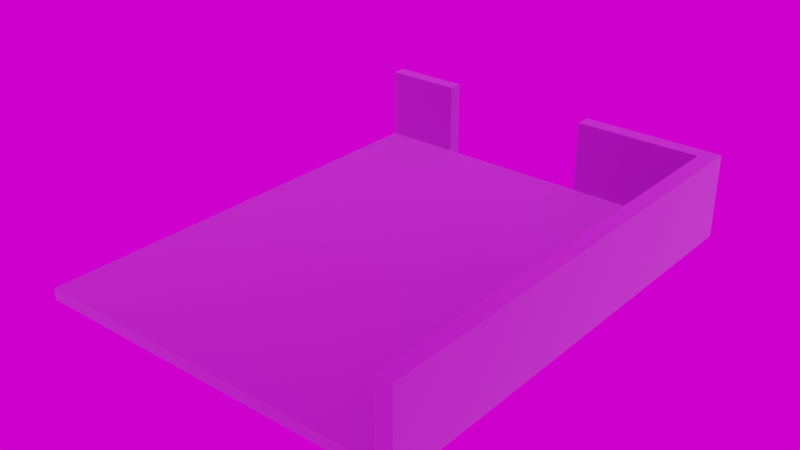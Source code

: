 # Source: Hanger_1.blend  (saved by Blender 3.6.11; exported with 4.5.12 LTS)
import bpy
from mathutils import Matrix  # noqa: F401  (used for matrix-valued properties, if any)

bpy.ops.wm.read_factory_settings(use_empty=True)
scene = bpy.context.scene
scene.name = 'Scene'

# ---- collections
col_collection = bpy.data.collections.new('Collection'); scene.collection.children.link(col_collection)

# ---- images (referenced by path relative to the original .blend; pixels are not part of the script)
import os
ASSET_DIR = os.environ.get("B2B_ASSET_DIR", "")  # directory of the original .blend (textures are referenced by path, not embedded)
HERE = os.path.dirname(os.path.abspath(__file__))  # packed textures are extracted next to this script under _unpacked/

def load_image(name, relpath, width, height, colorspace="sRGB"):
    """Load a texture the original file referenced (path relative to the .blend, or extracted next to this script)."""
    p = next((c for c in (os.path.join(HERE, relpath), os.path.join(ASSET_DIR, relpath)) if relpath and os.path.exists(c)), "")
    if p:
        img = bpy.data.images.load(p, check_existing=True)
        img.name = name
    else:  # same state as the original file: an image datablock whose file is absent (Cycles renders it pink)
        img = bpy.data.images.new(name, width, height)
        img.source = "FILE"
        img.filepath = "//" + (relpath or name)
    img.colorspace_settings.name = colorspace
    return img
img_3d_studio_png = load_image('3D_Studio.png', '3D_Studio.png', 1024, 1024, 'sRGB')

# ---- materials (node trees are filled in below, after node groups)
mat_material_001 = bpy.data.materials.new('Material.001')

# ---- material node trees
mat_material_001.use_nodes = True; mat_material_001.node_tree.nodes.clear()
_N = mat_material_001.node_tree.nodes; _L = mat_material_001.node_tree.links
n0 = _N.new('ShaderNodeBsdfPrincipled'); n0.name = 'Principled BSDF'; n0.location = (10, 300)
n0.distribution = 'GGX'
n0.subsurface_method = 'RANDOM_WALK_SKIN'
n0.inputs[0].default_value = (0.8337, 0.0, 1.0, 1.0)
n0.inputs[1].default_value = 1.0
n0.inputs[2].default_value = 1.0
n0.inputs[3].default_value = 1.45
n0.inputs[24].default_value = 0.2
n0.inputs[27].default_value = (0.0, 0.0, 0.0, 1.0)
n0.inputs[28].default_value = 1.0
n1 = _N.new('ShaderNodeOutputMaterial'); n1.name = 'Material Output'; n1.location = (300, 300)
_L.new(n0.outputs[0], n1.inputs[0])
n1.is_active_output = True

# ---- world
world_world = bpy.data.worlds.new('World'); scene.world = world_world
world_world.use_nodes = True; world_world.node_tree.nodes.clear()
_N = world_world.node_tree.nodes; _L = world_world.node_tree.links
n0 = _N.new('ShaderNodeOutputWorld'); n0.name = 'World Output'; n0.location = (300, 300)
n1 = _N.new('ShaderNodeBackground'); n1.name = 'Background'; n1.location = (10, 300)
n2 = _N.new('ShaderNodeTexEnvironment'); n2.name = 'Environment Texture'; n2.location = (-270, 260)
n2.image = img_3d_studio_png
n3 = _N.new('ShaderNodeMapping'); n3.name = 'Mapping'; n3.location = (-450, 260)
n4 = _N.new('ShaderNodeTexCoord'); n4.name = 'Texture Coordinate'; n4.location = (-630, 260)
_L.new(n1.outputs[0], n0.inputs[0])
_L.new(n2.outputs[0], n1.inputs[0])
_L.new(n3.outputs[0], n2.inputs[0])
_L.new(n4.outputs[0], n3.inputs[0])
n0.is_active_output = True
world_world.color = (0.05088, 0.05088, 0.05088)
world_world.use_sun_shadow = False
world_world.sun_shadow_jitter_overblur = 0.0

# ---- meshes
me_cube_002 = bpy.data.meshes.new('Cube.002')
me_cube_002.from_pydata([(-1.0, -1.0, -1.0), (-1.0, -1.0, 1.0), (-1.0, 1.0, -1.0), (-1.0, 1.0, 1.0), (1.0, -1.0, -1.0), (1.0, -1.0, 1.0), (1.0, 1.0, -1.0), (1.0, 1.0, 1.0), (-1.0, 0.3333, -1.0), (-1.0, -0.3333, -1.0), (-1.0, -0.3333, 1.0), (-1.0, 0.3333, 1.0), (1.0, -0.3333, -1.0), (1.0, 0.3333, -1.0), (1.0, 0.3333, 1.0), (1.0, -0.3333, 1.0), (0.3333, 1.0, -1.0), (-0.3333, 1.0, -1.0), (-0.3333, 1.0, 1.0), (0.3333, 1.0, 1.0), (-0.3333, -1.0, -1.0), (0.3333, -1.0, -1.0), (0.3333, -1.0, 1.0), (-0.3333, -1.0, 1.0), (-0.3333, 0.3333, 1.0), (0.3333, 0.3333, 1.0), (-0.3333, -0.3333, 1.0), (0.3333, -0.3333, 1.0), (0.3333, 0.3333, -1.0), (-0.3333, 0.3333, -1.0), (0.3333, -0.3333, -1.0), (-0.3333, -0.3333, -1.0), (-1.0, 0.5556, 1.0), (-1.0, 0.7778, 1.0), (1.0, 0.5556, -1.0), (1.0, 0.7778, -1.0), (-1.0, 0.7778, -1.0), (-1.0, 0.5556, -1.0), (1.0, 0.7778, 1.0), (1.0, 0.5556, 1.0), (-0.3333, 0.7778, -1.0), (-0.3333, 0.5556, -1.0), (0.3333, 0.7778, -1.0), (0.3333, 0.5556, -1.0), (0.3333, 0.7778, 1.0), (0.3333, 0.5556, 1.0), (-0.3333, 0.7778, 1.0), (-0.3333, 0.5556, 1.0), (0.5556, 1.0, 1.0), (0.7778, 1.0, 1.0), (0.5556, -1.0, -1.0), (0.7778, -1.0, -1.0), (0.5556, 0.3333, 1.0), (0.7778, 0.3333, 1.0), (0.5556, -0.3333, 1.0), (0.7778, -0.3333, 1.0), (0.7778, 1.0, -1.0), (0.5556, 1.0, -1.0), (0.7778, -1.0, 1.0), (0.5556, -1.0, 1.0), (0.7778, 0.3333, -1.0), (0.5556, 0.3333, -1.0), (0.7778, -0.3333, -1.0), (0.5556, -0.3333, -1.0), (0.5556, 0.7778, 1.0), (0.7778, 0.7778, 1.0), (0.5556, 0.5556, 1.0), (0.7778, 0.5556, 1.0), (0.7778, 0.7778, -1.0), (0.5556, 0.7778, -1.0), (0.7778, 0.5556, -1.0), (0.5556, 0.5556, -1.0), (-1.0, 0.7778, 13.83), (-1.0, 1.0, 13.83), (0.7778, 1.0, 13.83), (1.0, 1.0, 13.83), (1.0, -0.3333, 13.83), (1.0, -1.0, 13.83), (1.0, 0.5556, 13.83), (1.0, 0.3333, 13.83), (0.7778, 0.3333, 13.83), (0.7778, -0.3333, 13.83), (-0.3333, 1.0, 13.83), (0.3333, 1.0, 13.83), (1.0, 0.7778, 13.83), (0.3333, 0.7778, 13.83), (-0.3333, 0.7778, 13.83), (0.7778, 0.7778, 13.83), (0.7778, 0.5556, 13.83), (0.5556, 1.0, 13.83), (0.7778, -1.0, 13.83), (0.5556, 0.7778, 13.83), (-1.0, -5.552, -1.0), (-1.0, -5.552, 1.0), (1.0, -5.552, 1.0), (1.0, -5.552, -1.0), (0.7778, -5.552, -1.0), (-0.3333, -5.552, 1.0), (-0.3333, -5.552, -1.0), (0.3333, -5.552, -1.0), (0.5556, -5.552, 1.0), (0.3333, -5.552, 1.0), (0.5556, -5.552, -1.0), (0.7778, -5.552, 1.0), (1.0, -5.552, 13.83), (0.7778, -5.552, 13.83), (-4.294, -0.3333, -1.0), (-4.294, -1.0, -1.0), (-4.294, -1.0, 1.0), (-4.294, 0.5556, -1.0), (-4.294, 0.3333, -1.0), (-4.294, -0.3333, 1.0), (-4.294, 0.3333, 1.0), (-4.294, -5.552, -1.0), (-4.294, 0.5556, 1.0), (-4.294, 0.7778, 1.0), (-4.294, 0.7778, -1.0), (-4.294, -5.552, 1.0), (-3.196, 0.7778, 1.0), (-2.098, 0.7778, 1.0), (-2.098, 0.7778, -1.0), (-3.196, 0.7778, -1.0), (-3.196, 0.3333, 1.0), (-2.098, 0.3333, 1.0), (-2.098, 0.5556, 1.0), (-3.196, 0.5556, 1.0), (-2.098, -5.552, -1.0), (-3.196, -5.552, -1.0), (-3.196, -1.0, -1.0), (-2.098, -1.0, -1.0), (-2.098, -1.0, 1.0), (-3.196, -1.0, 1.0), (-3.196, -5.552, 1.0), (-2.098, -5.552, 1.0), (-2.098, -0.3333, -1.0), (-3.196, -0.3333, -1.0), (-3.196, 0.3333, -1.0), (-2.098, 0.3333, -1.0), (-2.098, 0.5556, -1.0), (-3.196, 0.5556, -1.0), (-2.098, -0.3333, 1.0), (-3.196, -0.3333, 1.0), (-3.196, 0.9768, -1.0), (-4.294, 0.9768, -1.0), (-4.294, 0.9768, 1.0), (-3.196, 0.9768, 1.0), (-4.294, 0.7778, 13.77), (-3.196, 0.7778, 13.77), (-4.294, 0.9768, 13.77), (-3.196, 0.9768, 13.77)], [], [(36, 33, 3, 2), (56, 49, 7, 6), (12, 15, 5, 4), (77, 90, 105, 104), (62, 12, 4, 51), (26, 10, 1, 23), (47, 32, 11, 24), (24, 11, 10, 26), (70, 34, 13, 60), (60, 13, 12, 62), (34, 39, 14, 13), (13, 14, 15, 12), (136, 135, 106, 110), (132, 131, 108, 117), (8, 29, 31, 9), (29, 28, 30, 31), (37, 41, 29, 8), (41, 43, 28, 29), (52, 25, 27, 54), (25, 24, 26, 27), (66, 45, 25, 52), (45, 47, 24, 25), (54, 27, 22, 59), (27, 26, 23, 22), (9, 31, 20, 0), (31, 30, 21, 20), (23, 1, 93, 97), (20, 21, 99, 98), (2, 3, 18, 17), (17, 18, 19, 16), (15, 14, 79, 76), (44, 46, 47, 45), (53, 55, 81, 80), (64, 44, 45, 66), (17, 16, 42, 40), (40, 42, 43, 41), (2, 17, 40, 36), (36, 40, 41, 37), (6, 7, 38, 35), (35, 38, 39, 34), (56, 6, 35, 68), (68, 35, 34, 70), (48, 19, 83, 89), (46, 33, 32, 47), (128, 127, 113, 107), (121, 116, 143, 142), (42, 69, 71, 43), (69, 68, 70, 71), (16, 57, 69, 42), (57, 56, 68, 69), (14, 39, 78, 79), (65, 64, 66, 67), (67, 53, 80, 88), (46, 44, 85, 86), (51, 4, 95, 96), (0, 20, 98, 92), (3, 33, 72, 73), (55, 54, 59, 58), (65, 67, 88, 87), (67, 66, 52, 53), (19, 18, 82, 83), (53, 52, 54, 55), (28, 61, 63, 30), (61, 60, 62, 63), (43, 71, 61, 28), (71, 70, 60, 61), (30, 63, 50, 21), (63, 62, 51, 50), (16, 19, 48, 57), (57, 48, 49, 56), (83, 82, 86, 85), (89, 83, 85, 91), (82, 73, 72, 86), (84, 87, 88, 78), (75, 74, 87, 84), (74, 89, 91, 87), (76, 81, 90, 77), (78, 88, 80, 79), (79, 80, 81, 76), (49, 48, 89, 74), (44, 64, 91, 85), (7, 49, 74, 75), (64, 65, 87, 91), (4, 5, 94, 95), (33, 46, 86, 72), (38, 7, 75, 84), (55, 58, 90, 81), (18, 3, 73, 82), (39, 38, 84, 78), (5, 15, 76, 77), (98, 97, 93, 92), (102, 100, 101, 99), (99, 101, 97, 98), (95, 94, 103, 96), (96, 103, 100, 102), (103, 94, 104, 105), (59, 22, 101, 100), (21, 50, 102, 99), (22, 23, 97, 101), (50, 51, 96, 102), (58, 59, 100, 103), (5, 77, 104, 94), (90, 58, 103, 105), (122, 125, 114, 112), (107, 108, 111, 106), (106, 111, 112, 110), (110, 112, 114, 109), (109, 114, 115, 116), (108, 107, 113, 117), (127, 132, 117, 113), (125, 118, 115, 114), (135, 128, 107, 106), (121, 139, 109, 116), (131, 141, 111, 108), (141, 122, 112, 111), (139, 136, 110, 109), (37, 8, 137, 138), (138, 137, 136, 139), (10, 11, 123, 140), (140, 123, 122, 141), (1, 10, 140, 130), (130, 140, 141, 131), (36, 37, 138, 120), (120, 138, 139, 121), (9, 0, 129, 134), (134, 129, 128, 135), (32, 33, 119, 124), (124, 119, 118, 125), (92, 93, 133, 126), (126, 133, 132, 127), (11, 32, 124, 123), (123, 124, 125, 122), (33, 36, 120, 119), (119, 120, 121, 118), (0, 92, 126, 129), (129, 126, 127, 128), (93, 1, 130, 133), (133, 130, 131, 132), (8, 9, 134, 137), (137, 134, 135, 136), (145, 142, 143, 144), (118, 121, 142, 145), (116, 115, 144, 143), (118, 145, 149, 147), (146, 147, 149, 148), (145, 144, 148, 149), (115, 118, 147, 146), (144, 115, 146, 148)])
_uv = me_cube_002.uv_layers.new(name='UVMap')
_uv.uv.foreach_set('vector', [0.375, 0.2222, 0.625, 0.2222, 0.625, 0.25, 0.375, 0.25, 0.375, 0.4722, 0.625, 0.4722, 0.625, 0.5, 0.375, 0.5, 0.375, 0.6667, 0.625, 0.6667, 0.625, 0.75, 0.375, 0.75, 0.625, 0.75, 0.6528, 0.75, 0.6528, 0.75, 0.625, 0.75, 0.3472, 0.6667, 0.375, 0.6667, 0.375, 0.75, 0.3472, 0.75, 0.7917, 0.6667, 0.875, 0.6667, 0.875, 0.75, 0.7917, 0.75, 0.7917, 0.5556, 0.875, 0.5556, 0.875, 0.5833, 0.7917, 0.5833, 0.7917, 0.5833, 0.875, 0.5833, 0.875, 0.6667, 0.7917, 0.6667, 0.3472, 0.5556, 0.375, 0.5556, 0.375, 0.5833, 0.3472, 0.5833, 0.3472, 0.5833, 0.375, 0.5833, 0.375, 0.6667, 0.3472, 0.6667, 0.375, 0.5556, 0.625, 0.5556, 0.625, 0.5833, 0.375, 0.5833, 0.375, 0.5833, 0.625, 0.5833, 0.625, 0.6667, 0.375, 0.6667, 0.125, 0.5833, 0.125, 0.6667, 0.125, 0.6667, 0.125, 0.5833, 0.875, 0.75, 0.875, 0.75, 0.875, 0.75, 0.875, 0.75, 0.125, 0.5833, 0.2083, 0.5833, 0.2083, 0.6667, 0.125, 0.6667, 0.2083, 0.5833, 0.2917, 0.5833, 0.2917, 0.6667, 0.2083, 0.6667, 0.125, 0.5556, 0.2083, 0.5556, 0.2083, 0.5833, 0.125, 0.5833, 0.2083, 0.5556, 0.2917, 0.5556, 0.2917, 0.5833, 0.2083, 0.5833, 0.6806, 0.5833, 0.7083, 0.5833, 0.7083, 0.6667, 0.6806, 0.6667, 0.7083, 0.5833, 0.7917, 0.5833, 0.7917, 0.6667, 0.7083, 0.6667, 0.6806, 0.5556, 0.7083, 0.5556, 0.7083, 0.5833, 0.6806, 0.5833, 0.7083, 0.5556, 0.7917, 0.5556, 0.7917, 0.5833, 0.7083, 0.5833, 0.6806, 0.6667, 0.7083, 0.6667, 0.7083, 0.75, 0.6806, 0.75, 0.7083, 0.6667, 0.7917, 0.6667, 0.7917, 0.75, 0.7083, 0.75, 0.125, 0.6667, 0.2083, 0.6667, 0.2083, 0.75, 0.125, 0.75, 0.2083, 0.6667, 0.2917, 0.6667, 0.2917, 0.75, 0.2083, 0.75, 0.7917, 0.75, 0.875, 0.75, 0.875, 0.75, 0.7917, 0.75, 0.2083, 0.75, 0.2917, 0.75, 0.2917, 0.75, 0.2083, 0.75, 0.375, 0.25, 0.625, 0.25, 0.625, 0.3333, 0.375, 0.3333, 0.375, 0.3333, 0.625, 0.3333, 0.625, 0.4167, 0.375, 0.4167, 0.625, 0.6667, 0.625, 0.5833, 0.625, 0.5833, 0.625, 0.6667, 0.7083, 0.5278, 0.7917, 0.5278, 0.7917, 0.5556, 0.7083, 0.5556, 0.6528, 0.5833, 0.6528, 0.6667, 0.6528, 0.6667, 0.6528, 0.5833, 0.6806, 0.5278, 0.7083, 0.5278, 0.7083, 0.5556, 0.6806, 0.5556, 0.2083, 0.5, 0.2917, 0.5, 0.2917, 0.5278, 0.2083, 0.5278, 0.2083, 0.5278, 0.2917, 0.5278, 0.2917, 0.5556, 0.2083, 0.5556, 0.125, 0.5, 0.2083, 0.5, 0.2083, 0.5278, 0.125, 0.5278, 0.125, 0.5278, 0.2083, 0.5278, 0.2083, 0.5556, 0.125, 0.5556, 0.375, 0.5, 0.625, 0.5, 0.625, 0.5278, 0.375, 0.5278, 0.375, 0.5278, 0.625, 0.5278, 0.625, 0.5556, 0.375, 0.5556, 0.3472, 0.5, 0.375, 0.5, 0.375, 0.5278, 0.3472, 0.5278, 0.3472, 0.5278, 0.375, 0.5278, 0.375, 0.5556, 0.3472, 0.5556, 0.625, 0.4444, 0.625, 0.4167, 0.625, 0.4167, 0.625, 0.4444, 0.7917, 0.5278, 0.875, 0.5278, 0.875, 0.5556, 0.7917, 0.5556, 0.125, 0.75, 0.125, 0.75, 0.125, 0.75, 0.125, 0.75, 0.125, 0.5278, 0.125, 0.5278, 0.125, 0.5278, 0.125, 0.5278, 0.2917, 0.5278, 0.3194, 0.5278, 0.3194, 0.5556, 0.2917, 0.5556, 0.3194, 0.5278, 0.3472, 0.5278, 0.3472, 0.5556, 0.3194, 0.5556, 0.2917, 0.5, 0.3194, 0.5, 0.3194, 0.5278, 0.2917, 0.5278, 0.3194, 0.5, 0.3472, 0.5, 0.3472, 0.5278, 0.3194, 0.5278, 0.625, 0.5833, 0.625, 0.5556, 0.625, 0.5556, 0.625, 0.5833, 0.6528, 0.5278, 0.6806, 0.5278, 0.6806, 0.5556, 0.6528, 0.5556, 0.6528, 0.5556, 0.6528, 0.5833, 0.6528, 0.5833, 0.6528, 0.5556, 0.7917, 0.5278, 0.7083, 0.5278, 0.7083, 0.5278, 0.7917, 0.5278, 0.3472, 0.75, 0.375, 0.75, 0.375, 0.75, 0.3472, 0.75, 0.125, 0.75, 0.2083, 0.75, 0.2083, 0.75, 0.125, 0.75, 0.625, 0.25, 0.625, 0.2222, 0.625, 0.2222, 0.625, 0.25, 0.6528, 0.6667, 0.6806, 0.6667, 0.6806, 0.75, 0.6528, 0.75, 0.6528, 0.5278, 0.6528, 0.5556, 0.6528, 0.5556, 0.6528, 0.5278, 0.6528, 0.5556, 0.6806, 0.5556, 0.6806, 0.5833, 0.6528, 0.5833, 0.625, 0.4167, 0.625, 0.3333, 0.625, 0.3333, 0.625, 0.4167, 0.6528, 0.5833, 0.6806, 0.5833, 0.6806, 0.6667, 0.6528, 0.6667, 0.2917, 0.5833, 0.3194, 0.5833, 0.3194, 0.6667, 0.2917, 0.6667, 0.3194, 0.5833, 0.3472, 0.5833, 0.3472, 0.6667, 0.3194, 0.6667, 0.2917, 0.5556, 0.3194, 0.5556, 0.3194, 0.5833, 0.2917, 0.5833, 0.3194, 0.5556, 0.3472, 0.5556, 0.3472, 0.5833, 0.3194, 0.5833, 0.2917, 0.6667, 0.3194, 0.6667, 0.3194, 0.75, 0.2917, 0.75, 0.3194, 0.6667, 0.3472, 0.6667, 0.3472, 0.75, 0.3194, 0.75, 0.375, 0.4167, 0.625, 0.4167, 0.625, 0.4444, 0.375, 0.4444, 0.375, 0.4444, 0.625, 0.4444, 0.625, 0.4722, 0.375, 0.4722, 0.7083, 0.5, 0.7917, 0.5, 0.7917, 0.5278, 0.7083, 0.5278, 0.6806, 0.5, 0.7083, 0.5, 0.7083, 0.5278, 0.6806, 0.5278, 0.7917, 0.5, 0.875, 0.5, 0.875, 0.5278, 0.7917, 0.5278, 0.625, 0.5278, 0.6528, 0.5278, 0.6528, 0.5556, 0.625, 0.5556, 0.625, 0.5, 0.6528, 0.5, 0.6528, 0.5278, 0.625, 0.5278, 0.6528, 0.5, 0.6806, 0.5, 0.6806, 0.5278, 0.6528, 0.5278, 0.625, 0.6667, 0.6528, 0.6667, 0.6528, 0.75, 0.625, 0.75, 0.625, 0.5556, 0.6528, 0.5556, 0.6528, 0.5833, 0.625, 0.5833, 0.625, 0.5833, 0.6528, 0.5833, 0.6528, 0.6667, 0.625, 0.6667, 0.625, 0.4722, 0.625, 0.4444, 0.625, 0.4444, 0.625, 0.4722, 0.7083, 0.5278, 0.6806, 0.5278, 0.6806, 0.5278, 0.7083, 0.5278, 0.625, 0.5, 0.625, 0.4722, 0.625, 0.4722, 0.625, 0.5, 0.6806, 0.5278, 0.6528, 0.5278, 0.6528, 0.5278, 0.6806, 0.5278, 0.375, 0.75, 0.625, 0.75, 0.625, 0.75, 0.375, 0.75, 0.875, 0.5278, 0.7917, 0.5278, 0.7917, 0.5278, 0.875, 0.5278, 0.625, 0.5278, 0.625, 0.5, 0.625, 0.5, 0.625, 0.5278, 0.6528, 0.6667, 0.6528, 0.75, 0.6528, 0.75, 0.6528, 0.6667, 0.625, 0.3333, 0.625, 0.25, 0.625, 0.25, 0.625, 0.3333, 0.625, 0.5556, 0.625, 0.5278, 0.625, 0.5278, 0.625, 0.5556, 0.625, 0.75, 0.625, 0.6667, 0.625, 0.6667, 0.625, 0.75, 0.375, 0.9167, 0.625, 0.9167, 0.625, 1.0, 0.375, 1.0, 0.375, 0.8056, 0.625, 0.8056, 0.625, 0.8333, 0.375, 0.8333, 0.375, 0.8333, 0.625, 0.8333, 0.625, 0.9167, 0.375, 0.9167, 0.375, 0.75, 0.625, 0.75, 0.625, 0.7778, 0.375, 0.7778, 0.375, 0.7778, 0.625, 0.7778, 0.625, 0.8056, 0.375, 0.8056, 0.625, 0.7778, 0.625, 0.75, 0.625, 0.75, 0.625, 0.7778, 0.6806, 0.75, 0.7083, 0.75, 0.7083, 0.75, 0.6806, 0.75, 0.2917, 0.75, 0.3194, 0.75, 0.3194, 0.75, 0.2917, 0.75, 0.7083, 0.75, 0.7917, 0.75, 0.7917, 0.75, 0.7083, 0.75, 0.3194, 0.75, 0.3472, 0.75, 0.3472, 0.75, 0.3194, 0.75, 0.6528, 0.75, 0.6806, 0.75, 0.6806, 0.75, 0.6528, 0.75, 0.625, 0.75, 0.625, 0.75, 0.625, 0.75, 0.625, 0.75, 0.6528, 0.75, 0.6528, 0.75, 0.6528, 0.75, 0.6528, 0.75, 0.875, 0.5833, 0.875, 0.5556, 0.875, 0.5556, 0.875, 0.5833, 0.375, 0.0, 0.625, 0.0, 0.625, 0.08333, 0.375, 0.08333, 0.375, 0.08333, 0.625, 0.08333, 0.625, 0.1667, 0.375, 0.1667, 0.375, 0.1667, 0.625, 0.1667, 0.625, 0.1944, 0.375, 0.1944, 0.375, 0.1944, 0.625, 0.1944, 0.625, 0.2222, 0.375, 0.2222, 0.625, 0.0, 0.375, 0.0, 0.375, 0.0, 0.625, 0.0, 0.375, 1.0, 0.625, 1.0, 0.625, 1.0, 0.375, 1.0, 0.875, 0.5556, 0.875, 0.5278, 0.875, 0.5278, 0.875, 0.5556, 0.125, 0.6667, 0.125, 0.75, 0.125, 0.75, 0.125, 0.6667, 0.125, 0.5278, 0.125, 0.5556, 0.125, 0.5556, 0.125, 0.5278, 0.875, 0.75, 0.875, 0.6667, 0.875, 0.6667, 0.875, 0.75, 0.875, 0.6667, 0.875, 0.5833, 0.875, 0.5833, 0.875, 0.6667, 0.125, 0.5556, 0.125, 0.5833, 0.125, 0.5833, 0.125, 0.5556, 0.125, 0.5556, 0.125, 0.5833, 0.125, 0.5833, 0.125, 0.5556, 0.125, 0.5556, 0.125, 0.5833, 0.125, 0.5833, 0.125, 0.5556, 0.875, 0.6667, 0.875, 0.5833, 0.875, 0.5833, 0.875, 0.6667, 0.875, 0.6667, 0.875, 0.5833, 0.875, 0.5833, 0.875, 0.6667, 0.875, 0.75, 0.875, 0.6667, 0.875, 0.6667, 0.875, 0.75, 0.875, 0.75, 0.875, 0.6667, 0.875, 0.6667, 0.875, 0.75, 0.125, 0.5278, 0.125, 0.5556, 0.125, 0.5556, 0.125, 0.5278, 0.125, 0.5278, 0.125, 0.5556, 0.125, 0.5556, 0.125, 0.5278, 0.125, 0.6667, 0.125, 0.75, 0.125, 0.75, 0.125, 0.6667, 0.125, 0.6667, 0.125, 0.75, 0.125, 0.75, 0.125, 0.6667, 0.875, 0.5556, 0.875, 0.5278, 0.875, 0.5278, 0.875, 0.5556, 0.875, 0.5556, 0.875, 0.5278, 0.875, 0.5278, 0.875, 0.5556, 0.375, 1.0, 0.625, 1.0, 0.625, 1.0, 0.375, 1.0, 0.375, 1.0, 0.625, 1.0, 0.625, 1.0, 0.375, 1.0, 0.875, 0.5833, 0.875, 0.5556, 0.875, 0.5556, 0.875, 0.5833, 0.875, 0.5833, 0.875, 0.5556, 0.875, 0.5556, 0.875, 0.5833, 0.625, 0.2222, 0.375, 0.2222, 0.375, 0.2222, 0.625, 0.2222, 0.625, 0.2222, 0.375, 0.2222, 0.375, 0.2222, 0.625, 0.2222, 0.125, 0.75, 0.125, 0.75, 0.125, 0.75, 0.125, 0.75, 0.125, 0.75, 0.125, 0.75, 0.125, 0.75, 0.125, 0.75, 0.875, 0.75, 0.875, 0.75, 0.875, 0.75, 0.875, 0.75, 0.875, 0.75, 0.875, 0.75, 0.875, 0.75, 0.875, 0.75, 0.125, 0.5833, 0.125, 0.6667, 0.125, 0.6667, 0.125, 0.5833, 0.125, 0.5833, 0.125, 0.6667, 0.125, 0.6667, 0.125, 0.5833, 0.625, 0.2222, 0.375, 0.2222, 0.375, 0.2222, 0.625, 0.2222, 0.625, 0.2222, 0.375, 0.2222, 0.375, 0.2222, 0.625, 0.2222, 0.375, 0.2222, 0.625, 0.2222, 0.625, 0.2222, 0.375, 0.2222, 0.625, 0.2222, 0.625, 0.2222, 0.625, 0.2222, 0.625, 0.2222, 0.875, 0.5278, 0.875, 0.5278, 0.875, 0.5278, 0.875, 0.5278, 0.625, 0.2222, 0.625, 0.2222, 0.625, 0.2222, 0.625, 0.2222, 0.875, 0.5278, 0.875, 0.5278, 0.875, 0.5278, 0.875, 0.5278, 0.625, 0.2222, 0.625, 0.2222, 0.625, 0.2222, 0.625, 0.2222])
me_cube_002.materials.append(mat_material_001)
me_cube_002.update()

# ---- objects
ob_cube = bpy.data.objects.new('Cube', me_cube_002)

# ---- transforms, parenting, visibility, modifiers, constraints
ob_cube.location = (0.0, 0.0, 0.0)
ob_cube.scale = (1.0, 1.0, 0.07909)

# ---- collection membership
col_collection.objects.link(ob_cube)

# ---- scene / render settings (as saved in the file)
scene.frame_start = 1; scene.frame_end = 250; scene.frame_set(1)
scene.render.engine = 'CYCLES'
scene.render.use_high_quality_normals = True
scene.cycles.use_denoising = False
scene.cycles.samples = 250
scene.cycles.sampling_pattern = 'TABULATED_SOBOL'
scene.cycles.diffuse_bounces = 6
scene.cycles.glossy_bounces = 6
scene.cycles.transmission_bounces = 6
scene.cycles.transparent_max_bounces = 6
scene.eevee.taa_samples = 64
scene.eevee.taa_render_samples = 256
scene.eevee.volumetric_tile_size = '2'
scene.eevee.use_gtao = True
scene.eevee.use_raytracing = True
scene.view_settings.view_transform = 'Filmic'
bpy.context.view_layer.update()

# ---- added for rendering (the .blend has no active camera and no usable light): camera, sun
cam_auto = bpy.data.cameras.new('AutoCamera')
cam_auto.lens = 50.0
cam_auto.sensor_width = 36.0
cam_auto.clip_end = 1000.0
ob_auto_camera = bpy.data.objects.new('AutoCamera', cam_auto)
scene.collection.objects.link(ob_auto_camera)
ob_auto_camera.location = (6.2218, -11.7188, 6.80268)
ob_auto_camera.rotation_euler = (1.09748, -7.21219e-08, 0.694738)
scene.camera = ob_auto_camera
light_auto_sun = bpy.data.lights.new('AutoSun', 'SUN')
light_auto_sun.energy = 3.0
light_auto_sun.angle = 0.0523599
ob_auto_sun = bpy.data.objects.new('AutoSun', light_auto_sun)
scene.collection.objects.link(ob_auto_sun)
ob_auto_sun.rotation_euler = (0.872665, 0.174533, 0.523599)
bpy.context.view_layer.update()
